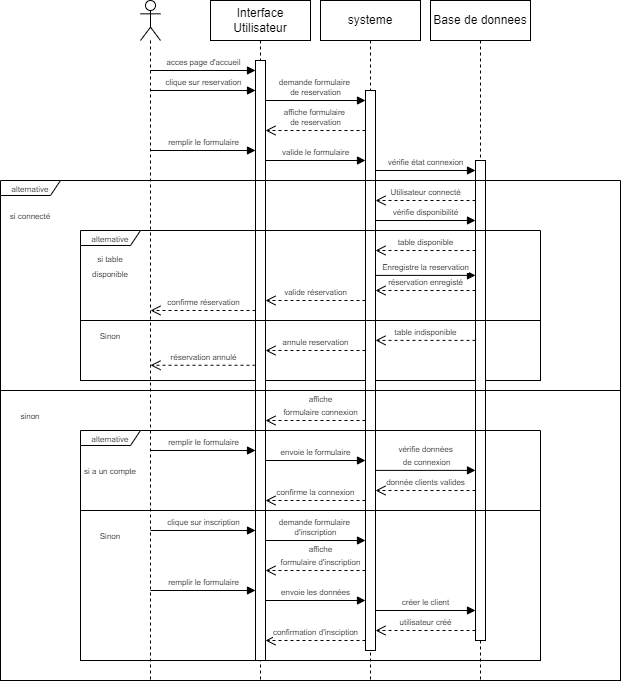

The diagram above was exported from draw.io. Its source (the exported page's mxGraphModel, read from the mxfile embedded in the PNG):
<mxGraphModel dx="1728" dy="922" grid="1" gridSize="10" guides="1" tooltips="1" connect="1" arrows="1" fold="1" page="1" pageScale="1" pageWidth="850" pageHeight="1100" math="0" shadow="0">
  <root>
    <mxCell id="0" />
    <mxCell id="1" parent="0" />
    <mxCell id="sVpzyaRqVHjPGsMaTo8v-43" value="" style="rounded=0;whiteSpace=wrap;html=1;" parent="1" vertex="1">
      <mxGeometry x="100" y="410" width="620" height="290" as="geometry" />
    </mxCell>
    <mxCell id="sVpzyaRqVHjPGsMaTo8v-51" value="" style="rounded=0;whiteSpace=wrap;html=1;" parent="1" vertex="1">
      <mxGeometry x="180" y="530" width="460" height="150" as="geometry" />
    </mxCell>
    <mxCell id="sVpzyaRqVHjPGsMaTo8v-37" value="" style="rounded=0;whiteSpace=wrap;html=1;" parent="1" vertex="1">
      <mxGeometry x="180" y="340" width="460" height="60" as="geometry" />
    </mxCell>
    <mxCell id="sVpzyaRqVHjPGsMaTo8v-5" value="Interface Utilisateur" style="shape=umlLifeline;perimeter=lifelinePerimeter;whiteSpace=wrap;html=1;container=1;dropTarget=0;collapsible=0;recursiveResize=0;outlineConnect=0;portConstraint=eastwest;newEdgeStyle={&quot;curved&quot;:0,&quot;rounded&quot;:0};" parent="1" vertex="1">
      <mxGeometry x="310" y="20" width="100" height="680" as="geometry" />
    </mxCell>
    <mxCell id="IaqFnBA0eNjd1l9GPiWl-3" value="" style="html=1;points=[[0,0,0,0,5],[0,1,0,0,-5],[1,0,0,0,5],[1,1,0,0,-5]];perimeter=orthogonalPerimeter;outlineConnect=0;targetShapes=umlLifeline;portConstraint=eastwest;newEdgeStyle={&quot;curved&quot;:0,&quot;rounded&quot;:0};" vertex="1" parent="sVpzyaRqVHjPGsMaTo8v-5">
      <mxGeometry x="45" y="60" width="10" height="600" as="geometry" />
    </mxCell>
    <mxCell id="sVpzyaRqVHjPGsMaTo8v-9" value="systeme" style="shape=umlLifeline;perimeter=lifelinePerimeter;whiteSpace=wrap;html=1;container=1;dropTarget=0;collapsible=0;recursiveResize=0;outlineConnect=0;portConstraint=eastwest;newEdgeStyle={&quot;curved&quot;:0,&quot;rounded&quot;:0};" parent="1" vertex="1">
      <mxGeometry x="420" y="20" width="100" height="680" as="geometry" />
    </mxCell>
    <mxCell id="IaqFnBA0eNjd1l9GPiWl-4" value="" style="html=1;points=[[0,0,0,0,5],[0,1,0,0,-5],[1,0,0,0,5],[1,1,0,0,-5]];perimeter=orthogonalPerimeter;outlineConnect=0;targetShapes=umlLifeline;portConstraint=eastwest;newEdgeStyle={&quot;curved&quot;:0,&quot;rounded&quot;:0};" vertex="1" parent="sVpzyaRqVHjPGsMaTo8v-9">
      <mxGeometry x="45" y="90" width="10" height="560" as="geometry" />
    </mxCell>
    <mxCell id="sVpzyaRqVHjPGsMaTo8v-10" value="Base de donnees" style="shape=umlLifeline;perimeter=lifelinePerimeter;whiteSpace=wrap;html=1;container=1;dropTarget=0;collapsible=0;recursiveResize=0;outlineConnect=0;portConstraint=eastwest;newEdgeStyle={&quot;curved&quot;:0,&quot;rounded&quot;:0};" parent="1" vertex="1">
      <mxGeometry x="530" y="20" width="100" height="680" as="geometry" />
    </mxCell>
    <mxCell id="IaqFnBA0eNjd1l9GPiWl-7" value="" style="html=1;points=[[0,0,0,0,5],[0,1,0,0,-5],[1,0,0,0,5],[1,1,0,0,-5]];perimeter=orthogonalPerimeter;outlineConnect=0;targetShapes=umlLifeline;portConstraint=eastwest;newEdgeStyle={&quot;curved&quot;:0,&quot;rounded&quot;:0};" vertex="1" parent="sVpzyaRqVHjPGsMaTo8v-10">
      <mxGeometry x="45" y="160" width="10" height="480" as="geometry" />
    </mxCell>
    <mxCell id="sVpzyaRqVHjPGsMaTo8v-14" value="" style="shape=umlLifeline;perimeter=lifelinePerimeter;whiteSpace=wrap;html=1;container=1;dropTarget=0;collapsible=0;recursiveResize=0;outlineConnect=0;portConstraint=eastwest;newEdgeStyle={&quot;curved&quot;:0,&quot;rounded&quot;:0};participant=umlActor;" parent="1" vertex="1">
      <mxGeometry x="240" y="20" width="20" height="680" as="geometry" />
    </mxCell>
    <mxCell id="sVpzyaRqVHjPGsMaTo8v-15" value="&lt;font style=&quot;font-size: 8px;&quot;&gt;clique sur reservation&lt;/font&gt;" style="html=1;verticalAlign=bottom;endArrow=block;curved=0;rounded=0;" parent="1" edge="1" target="IaqFnBA0eNjd1l9GPiWl-3">
      <mxGeometry width="80" relative="1" as="geometry">
        <mxPoint x="250" y="110" as="sourcePoint" />
        <mxPoint x="350" y="110" as="targetPoint" />
      </mxGeometry>
    </mxCell>
    <mxCell id="sVpzyaRqVHjPGsMaTo8v-16" value="&lt;font style=&quot;font-size: 8px;&quot;&gt;acces page d'accueil&lt;/font&gt;" style="html=1;verticalAlign=bottom;endArrow=block;curved=0;rounded=0;" parent="1" edge="1" target="IaqFnBA0eNjd1l9GPiWl-3">
      <mxGeometry width="80" relative="1" as="geometry">
        <mxPoint x="250" y="90" as="sourcePoint" />
        <mxPoint x="350" y="90" as="targetPoint" />
      </mxGeometry>
    </mxCell>
    <mxCell id="sVpzyaRqVHjPGsMaTo8v-17" value="&lt;font style=&quot;font-size: 8px;&quot;&gt;demande formulaire&amp;nbsp;&lt;/font&gt;&lt;div style=&quot;font-size: 8px;&quot;&gt;&lt;font style=&quot;font-size: 8px;&quot;&gt;de reservation&lt;/font&gt;&lt;/div&gt;" style="html=1;verticalAlign=bottom;endArrow=block;curved=0;rounded=0;" parent="1" edge="1" source="IaqFnBA0eNjd1l9GPiWl-3">
      <mxGeometry width="80" relative="1" as="geometry">
        <mxPoint x="370" y="120" as="sourcePoint" />
        <mxPoint x="465" y="120" as="targetPoint" />
      </mxGeometry>
    </mxCell>
    <mxCell id="sVpzyaRqVHjPGsMaTo8v-18" value="&lt;font style=&quot;font-size: 8px;&quot;&gt;affiche formulaire&amp;nbsp;&lt;/font&gt;&lt;div style=&quot;font-size: 8px;&quot;&gt;de reservation&lt;/div&gt;" style="html=1;verticalAlign=bottom;endArrow=open;dashed=1;endSize=8;curved=0;rounded=0;" parent="1" edge="1" target="IaqFnBA0eNjd1l9GPiWl-3">
      <mxGeometry relative="1" as="geometry">
        <mxPoint x="465" y="150" as="sourcePoint" />
        <mxPoint x="370" y="150" as="targetPoint" />
      </mxGeometry>
    </mxCell>
    <mxCell id="sVpzyaRqVHjPGsMaTo8v-19" value="&lt;span style=&quot;font-size: 8px;&quot;&gt;remplir le formulaire&lt;/span&gt;" style="html=1;verticalAlign=bottom;endArrow=block;curved=0;rounded=0;" parent="1" edge="1" target="IaqFnBA0eNjd1l9GPiWl-3">
      <mxGeometry width="80" relative="1" as="geometry">
        <mxPoint x="250" y="170" as="sourcePoint" />
        <mxPoint x="350" y="170" as="targetPoint" />
      </mxGeometry>
    </mxCell>
    <mxCell id="sVpzyaRqVHjPGsMaTo8v-20" value="&lt;span style=&quot;font-size: 8px;&quot;&gt;valide le formulaire&lt;/span&gt;" style="html=1;verticalAlign=bottom;endArrow=block;curved=0;rounded=0;" parent="1" edge="1" source="IaqFnBA0eNjd1l9GPiWl-3">
      <mxGeometry width="80" relative="1" as="geometry">
        <mxPoint x="370" y="180" as="sourcePoint" />
        <mxPoint x="465" y="180" as="targetPoint" />
      </mxGeometry>
    </mxCell>
    <mxCell id="sVpzyaRqVHjPGsMaTo8v-25" value="&lt;font style=&quot;font-size: 8px;&quot;&gt;alternative&lt;/font&gt;" style="shape=umlFrame;whiteSpace=wrap;html=1;pointerEvents=0;width=60;height=15;" parent="1" vertex="1">
      <mxGeometry x="100" y="200" width="620" height="210" as="geometry" />
    </mxCell>
    <mxCell id="sVpzyaRqVHjPGsMaTo8v-27" value="&lt;span style=&quot;font-size: 8px;&quot;&gt;vérifie état connexion&lt;/span&gt;" style="html=1;verticalAlign=bottom;endArrow=block;curved=0;rounded=0;" parent="1" edge="1" source="IaqFnBA0eNjd1l9GPiWl-4">
      <mxGeometry width="80" relative="1" as="geometry">
        <mxPoint x="490" y="190" as="sourcePoint" />
        <mxPoint x="575" y="190" as="targetPoint" />
      </mxGeometry>
    </mxCell>
    <mxCell id="sVpzyaRqVHjPGsMaTo8v-28" value="&lt;span style=&quot;font-size: 8px;&quot;&gt;Utilisateur connecté&lt;/span&gt;" style="html=1;verticalAlign=bottom;endArrow=open;dashed=1;endSize=8;curved=0;rounded=0;" parent="1" edge="1" target="IaqFnBA0eNjd1l9GPiWl-4">
      <mxGeometry relative="1" as="geometry">
        <mxPoint x="575" y="220" as="sourcePoint" />
        <mxPoint x="490" y="219.99999999999994" as="targetPoint" />
      </mxGeometry>
    </mxCell>
    <mxCell id="sVpzyaRqVHjPGsMaTo8v-30" value="&lt;span style=&quot;font-size: 8px;&quot;&gt;vérifie disponibilité&lt;/span&gt;" style="html=1;verticalAlign=bottom;endArrow=block;curved=0;rounded=0;" parent="1" edge="1" source="IaqFnBA0eNjd1l9GPiWl-4">
      <mxGeometry width="80" relative="1" as="geometry">
        <mxPoint x="490" y="239.99999999999994" as="sourcePoint" />
        <mxPoint x="575" y="240" as="targetPoint" />
      </mxGeometry>
    </mxCell>
    <mxCell id="sVpzyaRqVHjPGsMaTo8v-31" value="&lt;font style=&quot;font-size: 8px;&quot;&gt;alternative&lt;/font&gt;" style="shape=umlFrame;whiteSpace=wrap;html=1;pointerEvents=0;width=60;height=15;" parent="1" vertex="1">
      <mxGeometry x="180" y="250" width="460" height="90" as="geometry" />
    </mxCell>
    <mxCell id="sVpzyaRqVHjPGsMaTo8v-32" value="&lt;span style=&quot;font-size: 8px;&quot;&gt;table disponible&lt;/span&gt;" style="html=1;verticalAlign=bottom;endArrow=open;dashed=1;endSize=8;curved=0;rounded=0;" parent="1" edge="1" target="IaqFnBA0eNjd1l9GPiWl-4">
      <mxGeometry relative="1" as="geometry">
        <mxPoint x="575" y="270" as="sourcePoint" />
        <mxPoint x="490" y="270" as="targetPoint" />
      </mxGeometry>
    </mxCell>
    <mxCell id="sVpzyaRqVHjPGsMaTo8v-34" value="&lt;span style=&quot;font-size: 8px;&quot;&gt;réservation enregisté&lt;/span&gt;" style="html=1;verticalAlign=bottom;endArrow=open;dashed=1;endSize=8;curved=0;rounded=0;" parent="1" edge="1">
      <mxGeometry relative="1" as="geometry">
        <mxPoint x="575" y="310" as="sourcePoint" />
        <mxPoint x="475" y="310" as="targetPoint" />
      </mxGeometry>
    </mxCell>
    <mxCell id="sVpzyaRqVHjPGsMaTo8v-33" value="&lt;span style=&quot;font-size: 8px;&quot;&gt;Enregistre la reservation&lt;/span&gt;" style="html=1;verticalAlign=bottom;endArrow=block;curved=0;rounded=0;" parent="1" edge="1">
      <mxGeometry width="80" relative="1" as="geometry">
        <mxPoint x="475" y="294.89" as="sourcePoint" />
        <mxPoint x="575" y="294.89" as="targetPoint" />
      </mxGeometry>
    </mxCell>
    <mxCell id="sVpzyaRqVHjPGsMaTo8v-35" value="&lt;span style=&quot;font-size: 8px;&quot;&gt;valide réservation&lt;/span&gt;" style="html=1;verticalAlign=bottom;endArrow=open;dashed=1;endSize=8;curved=0;rounded=0;" parent="1" edge="1" target="IaqFnBA0eNjd1l9GPiWl-3">
      <mxGeometry relative="1" as="geometry">
        <mxPoint x="465" y="320" as="sourcePoint" />
        <mxPoint x="380" y="320" as="targetPoint" />
      </mxGeometry>
    </mxCell>
    <mxCell id="sVpzyaRqVHjPGsMaTo8v-36" value="&lt;span style=&quot;font-size: 8px;&quot;&gt;confirme réservation&lt;/span&gt;" style="html=1;verticalAlign=bottom;endArrow=open;dashed=1;endSize=8;curved=0;rounded=0;" parent="1" edge="1" source="IaqFnBA0eNjd1l9GPiWl-3">
      <mxGeometry relative="1" as="geometry">
        <mxPoint x="350" y="330" as="sourcePoint" />
        <mxPoint x="250" y="330" as="targetPoint" />
      </mxGeometry>
    </mxCell>
    <mxCell id="sVpzyaRqVHjPGsMaTo8v-38" value="&lt;span style=&quot;font-size: 8px;&quot;&gt;table indisponible&lt;/span&gt;" style="html=1;verticalAlign=bottom;endArrow=open;dashed=1;endSize=8;curved=0;rounded=0;" parent="1" edge="1">
      <mxGeometry relative="1" as="geometry">
        <mxPoint x="575" y="359.89" as="sourcePoint" />
        <mxPoint x="475" y="359.89" as="targetPoint" />
      </mxGeometry>
    </mxCell>
    <mxCell id="sVpzyaRqVHjPGsMaTo8v-39" value="&lt;span style=&quot;font-size: 8px;&quot;&gt;annule reservation&lt;/span&gt;" style="html=1;verticalAlign=bottom;endArrow=open;dashed=1;endSize=8;curved=0;rounded=0;" parent="1" edge="1" target="IaqFnBA0eNjd1l9GPiWl-3">
      <mxGeometry relative="1" as="geometry">
        <mxPoint x="465" y="370" as="sourcePoint" />
        <mxPoint x="370" y="370" as="targetPoint" />
      </mxGeometry>
    </mxCell>
    <mxCell id="sVpzyaRqVHjPGsMaTo8v-40" value="&lt;span style=&quot;font-size: 8px;&quot;&gt;réservation annulé&lt;/span&gt;" style="html=1;verticalAlign=bottom;endArrow=open;dashed=1;endSize=8;curved=0;rounded=0;" parent="1" edge="1" source="IaqFnBA0eNjd1l9GPiWl-3">
      <mxGeometry relative="1" as="geometry">
        <mxPoint x="350" y="385" as="sourcePoint" />
        <mxPoint x="250" y="384.76" as="targetPoint" />
      </mxGeometry>
    </mxCell>
    <mxCell id="sVpzyaRqVHjPGsMaTo8v-41" value="&lt;font style=&quot;font-size: 8px;&quot;&gt;si table disponible&lt;/font&gt;" style="text;html=1;align=center;verticalAlign=middle;whiteSpace=wrap;rounded=0;" parent="1" vertex="1">
      <mxGeometry x="180" y="270" width="60" height="30" as="geometry" />
    </mxCell>
    <mxCell id="sVpzyaRqVHjPGsMaTo8v-42" value="&lt;font style=&quot;font-size: 8px;&quot;&gt;Sinon&lt;/font&gt;" style="text;html=1;align=center;verticalAlign=middle;whiteSpace=wrap;rounded=0;" parent="1" vertex="1">
      <mxGeometry x="180" y="340" width="60" height="30" as="geometry" />
    </mxCell>
    <mxCell id="sVpzyaRqVHjPGsMaTo8v-44" value="&lt;span style=&quot;font-size: 8px;&quot;&gt;donnée clients valides&lt;/span&gt;" style="html=1;verticalAlign=bottom;endArrow=open;dashed=1;endSize=8;curved=0;rounded=0;" parent="1" edge="1">
      <mxGeometry relative="1" as="geometry">
        <mxPoint x="575" y="510" as="sourcePoint" />
        <mxPoint x="475" y="510" as="targetPoint" />
      </mxGeometry>
    </mxCell>
    <mxCell id="sVpzyaRqVHjPGsMaTo8v-45" value="&lt;span style=&quot;font-size: 8px;&quot;&gt;affiche&lt;/span&gt;&lt;div&gt;&lt;span style=&quot;font-size: 8px;&quot;&gt;formulaire connexion&lt;/span&gt;&lt;/div&gt;" style="html=1;verticalAlign=bottom;endArrow=open;dashed=1;endSize=8;curved=0;rounded=0;" parent="1" edge="1" target="IaqFnBA0eNjd1l9GPiWl-3">
      <mxGeometry x="-0.0959" relative="1" as="geometry">
        <mxPoint x="465" y="440" as="sourcePoint" />
        <mxPoint x="380" y="440" as="targetPoint" />
        <mxPoint as="offset" />
      </mxGeometry>
    </mxCell>
    <mxCell id="sVpzyaRqVHjPGsMaTo8v-46" value="&lt;font style=&quot;font-size: 8px;&quot;&gt;alternative&lt;/font&gt;" style="shape=umlFrame;whiteSpace=wrap;html=1;pointerEvents=0;width=60;height=15;" parent="1" vertex="1">
      <mxGeometry x="180" y="450" width="460" height="80" as="geometry" />
    </mxCell>
    <mxCell id="sVpzyaRqVHjPGsMaTo8v-47" value="&lt;span style=&quot;font-size: 8px;&quot;&gt;remplir le formulaire&lt;/span&gt;" style="html=1;verticalAlign=bottom;endArrow=block;curved=0;rounded=0;" parent="1" edge="1" target="IaqFnBA0eNjd1l9GPiWl-3">
      <mxGeometry width="80" relative="1" as="geometry">
        <mxPoint x="250" y="470" as="sourcePoint" />
        <mxPoint x="340" y="470" as="targetPoint" />
      </mxGeometry>
    </mxCell>
    <mxCell id="sVpzyaRqVHjPGsMaTo8v-48" value="&lt;span style=&quot;font-size: 8px;&quot;&gt;envoie le formulaire&lt;/span&gt;" style="html=1;verticalAlign=bottom;endArrow=block;curved=0;rounded=0;" parent="1" edge="1" source="IaqFnBA0eNjd1l9GPiWl-3">
      <mxGeometry width="80" relative="1" as="geometry">
        <mxPoint x="370" y="480" as="sourcePoint" />
        <mxPoint x="465" y="480" as="targetPoint" />
      </mxGeometry>
    </mxCell>
    <mxCell id="sVpzyaRqVHjPGsMaTo8v-49" value="&lt;span style=&quot;font-size: 8px;&quot;&gt;vérifie données&lt;/span&gt;&lt;div&gt;&lt;span style=&quot;font-size: 8px;&quot;&gt;&amp;nbsp;de connexion&lt;/span&gt;&lt;/div&gt;" style="html=1;verticalAlign=bottom;endArrow=block;curved=0;rounded=0;" parent="1" edge="1">
      <mxGeometry width="80" relative="1" as="geometry">
        <mxPoint x="475" y="489.89" as="sourcePoint" />
        <mxPoint x="575" y="489.89" as="targetPoint" />
      </mxGeometry>
    </mxCell>
    <mxCell id="sVpzyaRqVHjPGsMaTo8v-50" value="&lt;span style=&quot;font-size: 8px;&quot;&gt;confirme la connexion&lt;/span&gt;" style="html=1;verticalAlign=bottom;endArrow=open;dashed=1;endSize=8;curved=0;rounded=0;" parent="1" edge="1" target="IaqFnBA0eNjd1l9GPiWl-3">
      <mxGeometry relative="1" as="geometry">
        <mxPoint x="465" y="520" as="sourcePoint" />
        <mxPoint x="380" y="520" as="targetPoint" />
      </mxGeometry>
    </mxCell>
    <mxCell id="sVpzyaRqVHjPGsMaTo8v-52" value="&lt;span style=&quot;font-size: 8px;&quot;&gt;clique sur inscription&lt;/span&gt;" style="html=1;verticalAlign=bottom;endArrow=block;curved=0;rounded=0;" parent="1" edge="1" target="IaqFnBA0eNjd1l9GPiWl-3">
      <mxGeometry width="80" relative="1" as="geometry">
        <mxPoint x="250" y="550" as="sourcePoint" />
        <mxPoint x="350" y="550" as="targetPoint" />
      </mxGeometry>
    </mxCell>
    <mxCell id="sVpzyaRqVHjPGsMaTo8v-55" value="&lt;span style=&quot;font-size: 8px;&quot;&gt;affiche&lt;/span&gt;&lt;div&gt;&lt;span style=&quot;font-size: 8px;&quot;&gt;formulaire d'inscription&lt;/span&gt;&lt;/div&gt;" style="html=1;verticalAlign=bottom;endArrow=open;dashed=1;endSize=8;curved=0;rounded=0;" parent="1" edge="1" target="IaqFnBA0eNjd1l9GPiWl-3">
      <mxGeometry x="-0.0943" relative="1" as="geometry">
        <mxPoint x="465" y="590" as="sourcePoint" />
        <mxPoint x="380" y="590" as="targetPoint" />
        <mxPoint as="offset" />
      </mxGeometry>
    </mxCell>
    <mxCell id="sVpzyaRqVHjPGsMaTo8v-53" value="&lt;font style=&quot;font-size: 8px;&quot;&gt;demande formulaire&amp;nbsp;&lt;/font&gt;&lt;div style=&quot;font-size: 8px;&quot;&gt;&lt;font style=&quot;font-size: 8px;&quot;&gt;d'inscription&lt;/font&gt;&lt;/div&gt;" style="html=1;verticalAlign=bottom;endArrow=block;curved=0;rounded=0;" parent="1" edge="1" source="IaqFnBA0eNjd1l9GPiWl-3">
      <mxGeometry width="80" relative="1" as="geometry">
        <mxPoint x="370" y="560" as="sourcePoint" />
        <mxPoint x="465" y="560" as="targetPoint" />
      </mxGeometry>
    </mxCell>
    <mxCell id="sVpzyaRqVHjPGsMaTo8v-56" value="&lt;span style=&quot;font-size: 8px;&quot;&gt;remplir le formulaire&lt;/span&gt;" style="html=1;verticalAlign=bottom;endArrow=block;curved=0;rounded=0;" parent="1" edge="1" target="IaqFnBA0eNjd1l9GPiWl-3">
      <mxGeometry width="80" relative="1" as="geometry">
        <mxPoint x="250" y="610" as="sourcePoint" />
        <mxPoint x="350" y="610" as="targetPoint" />
      </mxGeometry>
    </mxCell>
    <mxCell id="sVpzyaRqVHjPGsMaTo8v-57" value="&lt;span style=&quot;font-size: 8px;&quot;&gt;envoie les données&lt;/span&gt;" style="html=1;verticalAlign=bottom;endArrow=block;curved=0;rounded=0;" parent="1" edge="1" source="IaqFnBA0eNjd1l9GPiWl-3">
      <mxGeometry width="80" relative="1" as="geometry">
        <mxPoint x="370" y="620" as="sourcePoint" />
        <mxPoint x="465" y="620" as="targetPoint" />
      </mxGeometry>
    </mxCell>
    <mxCell id="sVpzyaRqVHjPGsMaTo8v-58" value="&lt;span style=&quot;font-size: 8px;&quot;&gt;créer le client&lt;/span&gt;" style="html=1;verticalAlign=bottom;endArrow=block;curved=0;rounded=0;" parent="1" edge="1">
      <mxGeometry width="80" relative="1" as="geometry">
        <mxPoint x="475" y="630" as="sourcePoint" />
        <mxPoint x="575" y="630" as="targetPoint" />
      </mxGeometry>
    </mxCell>
    <mxCell id="sVpzyaRqVHjPGsMaTo8v-59" value="&lt;span style=&quot;font-size: 8px;&quot;&gt;utilisateur créé&lt;/span&gt;" style="html=1;verticalAlign=bottom;endArrow=open;dashed=1;endSize=8;curved=0;rounded=0;" parent="1" edge="1">
      <mxGeometry relative="1" as="geometry">
        <mxPoint x="575" y="650" as="sourcePoint" />
        <mxPoint x="475" y="650" as="targetPoint" />
      </mxGeometry>
    </mxCell>
    <mxCell id="sVpzyaRqVHjPGsMaTo8v-62" value="&lt;span style=&quot;font-size: 8px;&quot;&gt;confirmation d'insciption&lt;/span&gt;" style="html=1;verticalAlign=bottom;endArrow=open;dashed=1;endSize=8;curved=0;rounded=0;" parent="1" edge="1" target="IaqFnBA0eNjd1l9GPiWl-3">
      <mxGeometry relative="1" as="geometry">
        <mxPoint x="465" y="660" as="sourcePoint" />
        <mxPoint x="380" y="660" as="targetPoint" />
      </mxGeometry>
    </mxCell>
    <mxCell id="sVpzyaRqVHjPGsMaTo8v-63" value="&lt;font style=&quot;font-size: 8px;&quot;&gt;si a un compte&lt;/font&gt;" style="text;html=1;align=center;verticalAlign=middle;whiteSpace=wrap;rounded=0;" parent="1" vertex="1">
      <mxGeometry x="180" y="475" width="60" height="30" as="geometry" />
    </mxCell>
    <mxCell id="sVpzyaRqVHjPGsMaTo8v-64" value="&lt;font style=&quot;font-size: 8px;&quot;&gt;Sinon&lt;/font&gt;" style="text;html=1;align=center;verticalAlign=middle;whiteSpace=wrap;rounded=0;" parent="1" vertex="1">
      <mxGeometry x="180" y="540" width="60" height="30" as="geometry" />
    </mxCell>
    <mxCell id="IaqFnBA0eNjd1l9GPiWl-1" value="&lt;font style=&quot;font-size: 8px;&quot;&gt;si connecté&lt;/font&gt;" style="text;html=1;align=center;verticalAlign=middle;whiteSpace=wrap;rounded=0;" vertex="1" parent="1">
      <mxGeometry x="100" y="220" width="60" height="30" as="geometry" />
    </mxCell>
    <mxCell id="IaqFnBA0eNjd1l9GPiWl-2" value="&lt;font style=&quot;font-size: 8px;&quot;&gt;sinon&lt;/font&gt;" style="text;html=1;align=center;verticalAlign=middle;whiteSpace=wrap;rounded=0;" vertex="1" parent="1">
      <mxGeometry x="100" y="420" width="60" height="30" as="geometry" />
    </mxCell>
  </root>
</mxGraphModel>